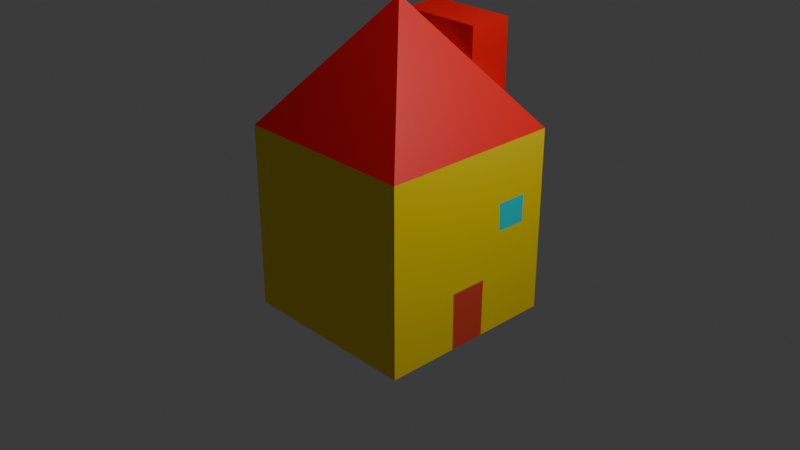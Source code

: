 # Source: House.blend  (saved by Blender 4.4.32; exported with 4.5.12 LTS)
import bpy
from mathutils import Matrix  # noqa: F401  (used for matrix-valued properties, if any)

bpy.ops.wm.read_factory_settings(use_empty=True)
scene = bpy.context.scene
scene.name = 'Scene'

# ---- collections
col_collection = bpy.data.collections.new('Collection'); scene.collection.children.link(col_collection)

# ---- materials (node trees are filled in below, after node groups)
mat_material = bpy.data.materials.new('Material')
mat_material.alpha_threshold = 0.0
mat_material.roughness = 0.5
mat_material.line_color = (0.0, 0.0, 0.0, 1.0)
mat_door = bpy.data.materials.new('Door')
mat_window = bpy.data.materials.new('Window')
mat_material_002 = bpy.data.materials.new('Material.002')
mat_material_001 = bpy.data.materials.new('Material.001')

# ---- material node trees
mat_material.use_nodes = True; mat_material.node_tree.nodes.clear()
_N = mat_material.node_tree.nodes; _L = mat_material.node_tree.links
n0 = _N.new('ShaderNodeOutputMaterial'); n0.name = 'Material Output'; n0.location = (300, 300)
n1 = _N.new('ShaderNodeBsdfPrincipled'); n1.name = 'Principled BSDF'; n1.location = (10, 300)
n1.inputs[0].default_value = (1.0, 0.7483, 0.0, 1.0)
n1.inputs[3].default_value = 1.45
_L.new(n1.outputs[0], n0.inputs[0])
n0.is_active_output = True
mat_door.use_nodes = True; mat_door.node_tree.nodes.clear()
_N = mat_door.node_tree.nodes; _L = mat_door.node_tree.links
n0 = _N.new('ShaderNodeBsdfPrincipled'); n0.name = 'Principled BSDF'; n0.location = (10, 300)
n0.inputs[0].default_value = (0.8001, 0.06986, 0.03087, 1.0)
n1 = _N.new('ShaderNodeOutputMaterial'); n1.name = 'Material Output'; n1.location = (300, 300)
_L.new(n0.outputs[0], n1.inputs[0])
n1.is_active_output = True
mat_window.use_nodes = True; mat_window.node_tree.nodes.clear()
_N = mat_window.node_tree.nodes; _L = mat_window.node_tree.links
n0 = _N.new('ShaderNodeBsdfPrincipled'); n0.name = 'Principled BSDF'; n0.location = (10, 300)
n0.inputs[0].default_value = (0.0, 0.7409, 0.8001, 1.0)
n1 = _N.new('ShaderNodeOutputMaterial'); n1.name = 'Material Output'; n1.location = (300, 300)
_L.new(n0.outputs[0], n1.inputs[0])
n1.is_active_output = True
mat_material_002.use_nodes = True; mat_material_002.node_tree.nodes.clear()
_N = mat_material_002.node_tree.nodes; _L = mat_material_002.node_tree.links
n0 = _N.new('ShaderNodeBsdfPrincipled'); n0.name = 'Principled BSDF'; n0.location = (10, 300)
n0.inputs[0].default_value = (0.8016, 0.002031, 0.0, 1.0)
n1 = _N.new('ShaderNodeOutputMaterial'); n1.name = 'Material Output'; n1.location = (300, 300)
_L.new(n0.outputs[0], n1.inputs[0])
n1.is_active_output = True
mat_material_001.use_nodes = True; mat_material_001.node_tree.nodes.clear()
_N = mat_material_001.node_tree.nodes; _L = mat_material_001.node_tree.links
n0 = _N.new('ShaderNodeBsdfPrincipled'); n0.name = 'Principled BSDF'; n0.location = (10, 300)
n0.inputs[0].default_value = (0.8001, 0.0, 0.0008201, 1.0)
n1 = _N.new('ShaderNodeOutputMaterial'); n1.name = 'Material Output'; n1.location = (300, 300)
_L.new(n0.outputs[0], n1.inputs[0])
n1.is_active_output = True

# ---- world
world_world = bpy.data.worlds.new('World'); scene.world = world_world
world_world.use_nodes = True; world_world.node_tree.nodes.clear()
_N = world_world.node_tree.nodes; _L = world_world.node_tree.links
n0 = _N.new('ShaderNodeOutputWorld'); n0.name = 'World Output'; n0.location = (300, 300)
n1 = _N.new('ShaderNodeBackground'); n1.name = 'Background'; n1.location = (10, 300)
n1.inputs[0].default_value = (0.05088, 0.05088, 0.05088, 1.0)
_L.new(n1.outputs[0], n0.inputs[0])
n0.is_active_output = True
world_world.color = (0.05088, 0.05088, 0.05088)
world_world.sun_shadow_jitter_overblur = 0.0

# ---- cameras
cam_camera = bpy.data.cameras.new('Camera')
cam_camera.clip_end = 100.0
cam_camera.ortho_scale = 7.314

# ---- lights
light_light = bpy.data.lights.new('Light', 'POINT')
light_light.energy = 1000.0
light_light.shadow_soft_size = 0.1

# ---- meshes
me_cube = bpy.data.meshes.new('Cube')
me_cube.from_pydata([(1.0, 1.0, 1.0), (1.0, 1.0, -1.0), (1.0, -1.0, 1.0), (1.0, -1.0, -1.0), (-1.0, 1.0, 1.0), (-1.0, 1.0, -1.0), (-1.0, -1.0, 1.0), (-1.0, -1.0, -1.0), (1.0, -0.2245, -1.0), (1.0, 0.1808, -1.0), (1.0, -0.2285, -0.3778), (1.0, 0.1873, -0.3779), (1.0, 0.3837, 0.3831), (1.0, 0.7309, 0.3828), (1.0, 0.7282, 0.08332), (1.0, 0.395, 0.08719)], [], [(0, 4, 6, 2), (3, 2, 6, 7), (7, 6, 4, 5), (5, 1, 9, 8, 3, 7), (1, 0, 13, 14, 15, 12, 2, 3, 8, 10, 11, 9), (5, 4, 0, 1), (9, 11, 10, 8), (2, 12, 13, 0), (12, 15, 14, 13)])
me_cube.polygons.foreach_set('material_index', [0, 0, 0, 0, 0, 0, 1, 0, 2])
_uv = me_cube.uv_layers.new(name='UVMap')
_uv.uv.foreach_set('vector', [0.625, 0.5, 0.875, 0.5, 0.875, 0.75, 0.625, 0.75, 0.375, 0.75, 0.625, 0.75, 0.625, 1.0, 0.375, 1.0, 0.375, 0.0, 0.625, 0.0, 0.625, 0.25, 0.375, 0.25, 0.125, 0.5, 0.375, 0.5, 0.375, 0.6024, 0.375, 0.6531, 0.375, 0.75, 0.125, 0.75, 0.375, 0.5, 0.625, 0.5, 0.5479, 0.5336, 0.5104, 0.534, 0.5109, 0.5756, 0.5479, 0.577, 0.625, 0.75, 0.375, 0.75, 0.375, 0.6531, 0.4528, 0.6536, 0.4528, 0.6016, 0.375, 0.6024, 0.375, 0.25, 0.625, 0.25, 0.625, 0.5, 0.375, 0.5, 0.375, 0.6024, 0.4528, 0.6016, 0.4528, 0.6536, 0.375, 0.6531, 0.625, 0.75, 0.5479, 0.577, 0.5479, 0.5336, 0.625, 0.5, 0.5479, 0.577, 0.5109, 0.5756, 0.5104, 0.534, 0.5479, 0.5336])
me_cube.materials.append(mat_material)
me_cube.materials.append(mat_door)
me_cube.materials.append(mat_window)
me_cube.use_mirror_vertex_groups = False
me_cube.update()
me_cube_001 = bpy.data.meshes.new('Cube.001')
me_cube_001.from_pydata([(-1.0, -1.0, -1.0), (0.0, 0.0, 0.3077), (-1.0, 1.0, -1.0), (1.0, -1.0, -1.0), (1.0, 1.0, -1.0)], [], [(0, 1, 2), (2, 1, 4), (4, 1, 3), (3, 1, 0), (2, 4, 3, 0)])
_uv = me_cube_001.uv_layers.new(name='UVMap')
_uv.uv.foreach_set('vector', [0.375, 0.0, 0.625, 0.25, 0.375, 0.25, 0.375, 0.25, 0.625, 0.5, 0.375, 0.5, 0.375, 0.5, 0.625, 0.75, 0.375, 0.75, 0.375, 0.75, 0.625, 1.0, 0.375, 1.0, 0.125, 0.5, 0.375, 0.5, 0.375, 0.75, 0.125, 0.75])
me_cube_001.materials.append(mat_material_002)
me_cube_001.update()
me_cube_002 = bpy.data.meshes.new('Cube.002')
me_cube_002.from_pydata([(-1.0, -1.0, -1.0), (-1.0, -1.0, 1.0), (-1.0, 1.0, -1.0), (-1.0, 1.0, 1.0), (1.0, -1.0, -1.0), (1.0, -1.0, 1.0), (1.0, 1.0, -1.0), (1.0, 1.0, 1.0)], [], [(0, 1, 3, 2), (2, 3, 7, 6), (6, 7, 5, 4), (4, 5, 1, 0), (2, 6, 4, 0), (7, 3, 1, 5)])
_uv = me_cube_002.uv_layers.new(name='UVMap')
_uv.uv.foreach_set('vector', [0.375, 0.0, 0.625, 0.0, 0.625, 0.25, 0.375, 0.25, 0.375, 0.25, 0.625, 0.25, 0.625, 0.5, 0.375, 0.5, 0.375, 0.5, 0.625, 0.5, 0.625, 0.75, 0.375, 0.75, 0.375, 0.75, 0.625, 0.75, 0.625, 1.0, 0.375, 1.0, 0.125, 0.5, 0.375, 0.5, 0.375, 0.75, 0.125, 0.75, 0.625, 0.5, 0.875, 0.5, 0.875, 0.75, 0.625, 0.75])
me_cube_002.materials.append(mat_material_001)
me_cube_002.update()

# ---- objects
ob_base = bpy.data.objects.new('Base', me_cube)
ob_light = bpy.data.objects.new('Light', light_light)
ob_camera = bpy.data.objects.new('Camera', cam_camera)
ob_roof = bpy.data.objects.new('Roof', me_cube_001)
ob_chimney = bpy.data.objects.new('Chimney', me_cube_002)

# ---- transforms, parenting, visibility, modifiers, constraints
ob_base.location = (0.0, 0.0, 0.0)
ob_base.lock_rotations_4d = False
ob_base.empty_display_type = 'ARROWS'
ob_base.lineart.crease_threshold = 0.0
ob_light.location = (4.076, 1.005, 5.904)
ob_light.rotation_euler = (0.6503, 0.05522, 1.866)
ob_light.lock_rotations_4d = False
ob_light.empty_display_type = 'ARROWS'
ob_light.color = (0.0, 0.0, 0.0, 0.0)
ob_light.lineart.crease_threshold = 0.0
ob_camera.location = (7.359, -6.926, 4.958)
ob_camera.rotation_euler = (1.109, 0.0, 0.8149)
ob_camera.lock_rotations_4d = False
ob_camera.empty_display_type = 'ARROWS'
ob_camera.color = (0.0, 0.0, 0.0, 0.0)
ob_camera.display_type = 'WIRE'
ob_camera.lineart.crease_threshold = 0.0
ob_roof.location = (0.0, 0.0, 2.0)
ob_chimney.location = (0.0, 0.7551, 1.497)
ob_chimney.scale = (0.4653, 0.2452, 0.5024)

# ---- collection membership
col_collection.objects.link(ob_base)
col_collection.objects.link(ob_light)
col_collection.objects.link(ob_camera)
col_collection.objects.link(ob_roof)
col_collection.objects.link(ob_chimney)

# ---- scene / render settings (as saved in the file)
scene.camera = ob_camera
scene.frame_start = 1; scene.frame_end = 250; scene.frame_set(1)
scene.render.engine = 'BLENDER_EEVEE_NEXT'
bpy.context.view_layer.update()
